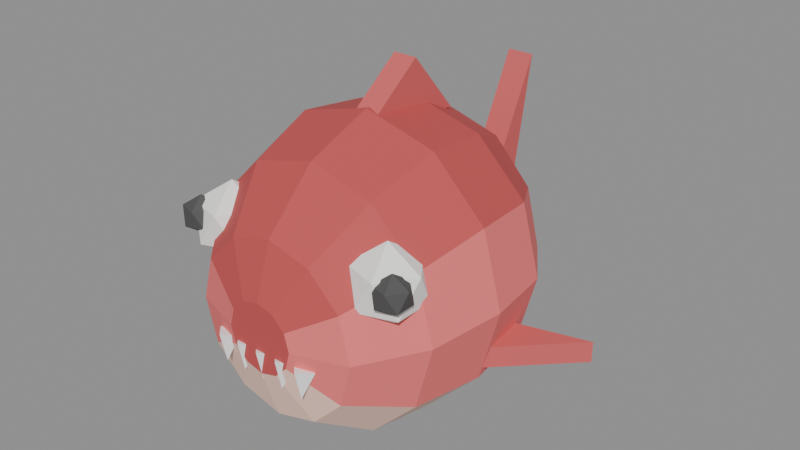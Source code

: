 # Source: Minion.blend  (saved by Blender 4.2.66; exported with 4.5.12 LTS)
import bpy
from mathutils import Matrix  # noqa: F401  (used for matrix-valued properties, if any)

bpy.ops.wm.read_factory_settings(use_empty=True)
scene = bpy.context.scene
scene.name = 'Scene'

# ---- materials (node trees are filled in below, after node groups)
mat_minion_body = bpy.data.materials.new('Minion_Body')
mat_minion_body.diffuse_color = (0.8824, 0.1765, 0.1765, 1.0)
mat_minion_back = bpy.data.materials.new('Minion_Back')
mat_minion_back.diffuse_color = (0.549, 0.07843, 0.07843, 1.0)
mat_minion_belly = bpy.data.materials.new('Minion_Belly')
mat_minion_belly.diffuse_color = (1.0, 0.6667, 0.549, 1.0)
mat_minion_fin = bpy.data.materials.new('Minion_Fin')
mat_minion_fin.diffuse_color = (0.6667, 0.1176, 0.1176, 1.0)
mat_minion_eye = bpy.data.materials.new('Minion_Eye')
mat_minion_eye.diffuse_color = (0.9804, 0.9804, 0.9412, 1.0)
mat_minion_pupil = bpy.data.materials.new('Minion_Pupil')
mat_minion_pupil.diffuse_color = (0.07843, 0.07843, 0.07843, 1.0)
mat_minion_teeth = bpy.data.materials.new('Minion_Teeth')
mat_minion_teeth.diffuse_color = (1.0, 1.0, 1.0, 1.0)

# ---- material node trees
mat_minion_body.use_nodes = True; mat_minion_body.node_tree.nodes.clear()
_N = mat_minion_body.node_tree.nodes; _L = mat_minion_body.node_tree.links
n0 = _N.new('ShaderNodeBsdfPrincipled'); n0.name = 'Principled BSDF'; n0.location = (10, 300)
n0.inputs[0].default_value = (0.8824, 0.1765, 0.1765, 1.0)
n0.inputs[2].default_value = 0.8
n1 = _N.new('ShaderNodeOutputMaterial'); n1.name = 'Material Output'; n1.location = (300, 300)
_L.new(n0.outputs[0], n1.inputs[0])
n1.is_active_output = True
mat_minion_back.use_nodes = True; mat_minion_back.node_tree.nodes.clear()
_N = mat_minion_back.node_tree.nodes; _L = mat_minion_back.node_tree.links
n0 = _N.new('ShaderNodeBsdfPrincipled'); n0.name = 'Principled BSDF'; n0.location = (10, 300)
n0.inputs[0].default_value = (0.549, 0.07843, 0.07843, 1.0)
n0.inputs[2].default_value = 0.8
n1 = _N.new('ShaderNodeOutputMaterial'); n1.name = 'Material Output'; n1.location = (300, 300)
_L.new(n0.outputs[0], n1.inputs[0])
n1.is_active_output = True
mat_minion_belly.use_nodes = True; mat_minion_belly.node_tree.nodes.clear()
_N = mat_minion_belly.node_tree.nodes; _L = mat_minion_belly.node_tree.links
n0 = _N.new('ShaderNodeBsdfPrincipled'); n0.name = 'Principled BSDF'; n0.location = (10, 300)
n0.inputs[0].default_value = (1.0, 0.6667, 0.549, 1.0)
n0.inputs[2].default_value = 0.8
n1 = _N.new('ShaderNodeOutputMaterial'); n1.name = 'Material Output'; n1.location = (300, 300)
_L.new(n0.outputs[0], n1.inputs[0])
n1.is_active_output = True
mat_minion_fin.use_nodes = True; mat_minion_fin.node_tree.nodes.clear()
_N = mat_minion_fin.node_tree.nodes; _L = mat_minion_fin.node_tree.links
n0 = _N.new('ShaderNodeBsdfPrincipled'); n0.name = 'Principled BSDF'; n0.location = (10, 300)
n0.inputs[0].default_value = (0.6667, 0.1176, 0.1176, 1.0)
n0.inputs[2].default_value = 0.8
n1 = _N.new('ShaderNodeOutputMaterial'); n1.name = 'Material Output'; n1.location = (300, 300)
_L.new(n0.outputs[0], n1.inputs[0])
n1.is_active_output = True
mat_minion_eye.use_nodes = True; mat_minion_eye.node_tree.nodes.clear()
_N = mat_minion_eye.node_tree.nodes; _L = mat_minion_eye.node_tree.links
n0 = _N.new('ShaderNodeBsdfPrincipled'); n0.name = 'Principled BSDF'; n0.location = (10, 300)
n0.inputs[0].default_value = (0.9804, 0.9804, 0.9412, 1.0)
n0.inputs[2].default_value = 0.8
n1 = _N.new('ShaderNodeOutputMaterial'); n1.name = 'Material Output'; n1.location = (300, 300)
_L.new(n0.outputs[0], n1.inputs[0])
n1.is_active_output = True
mat_minion_pupil.use_nodes = True; mat_minion_pupil.node_tree.nodes.clear()
_N = mat_minion_pupil.node_tree.nodes; _L = mat_minion_pupil.node_tree.links
n0 = _N.new('ShaderNodeBsdfPrincipled'); n0.name = 'Principled BSDF'; n0.location = (10, 300)
n0.inputs[0].default_value = (0.07843, 0.07843, 0.07843, 1.0)
n0.inputs[2].default_value = 0.8
n1 = _N.new('ShaderNodeOutputMaterial'); n1.name = 'Material Output'; n1.location = (300, 300)
_L.new(n0.outputs[0], n1.inputs[0])
n1.is_active_output = True
mat_minion_teeth.use_nodes = True; mat_minion_teeth.node_tree.nodes.clear()
_N = mat_minion_teeth.node_tree.nodes; _L = mat_minion_teeth.node_tree.links
n0 = _N.new('ShaderNodeBsdfPrincipled'); n0.name = 'Principled BSDF'; n0.location = (10, 300)
n0.inputs[0].default_value = (1.0, 1.0, 1.0, 1.0)
n0.inputs[2].default_value = 0.8
n1 = _N.new('ShaderNodeOutputMaterial'); n1.name = 'Material Output'; n1.location = (300, 300)
_L.new(n0.outputs[0], n1.inputs[0])
n1.is_active_output = True

# ---- meshes
me_minion = bpy.data.meshes.new('Minion')
me_minion.from_pydata([(0.0, -10.0, 9.5), (1.0, -10.0, 9.232), (1.732, -10.0, 8.5), (2.0, -10.0, 7.5), (1.732, -10.0, 6.5), (1.0, -10.0, 5.768), (2.449e-16, -10.0, 5.5), (-1.0, -10.0, 5.768), (-1.732, -10.0, 6.5), (-2.0, -10.0, 7.5), (-1.732, -10.0, 8.5), (-1.0, -10.0, 9.232), (0.0, -9.0, 12.5), (2.5, -9.0, 11.83), (4.33, -9.0, 10.0), (5.0, -9.0, 7.5), (4.33, -9.0, 5.0), (2.5, -9.0, 3.17), (6.123e-16, -9.0, 2.5), (-2.5, -9.0, 3.17), (-4.33, -9.0, 5.0), (-5.0, -9.0, 7.5), (-4.33, -9.0, 10.0), (-2.5, -9.0, 11.83), (0.0, -6.0, 15.5), (3.75, -6.0, 14.5), (6.495, -6.0, 11.75), (7.5, -6.0, 8.0), (6.495, -6.0, 4.25), (3.75, -6.0, 1.505), (9.185e-16, -6.0, 0.5), (-3.75, -6.0, 1.505), (-6.495, -6.0, 4.25), (-7.5, -6.0, 8.0), (-6.495, -6.0, 11.75), (-3.75, -6.0, 14.5), (0.0, -2.0, 17.0), (4.25, -2.0, 15.86), (7.361, -2.0, 12.75), (8.5, -2.0, 8.5), (7.361, -2.0, 4.25), (4.25, -2.0, 1.139), (1.041e-15, -2.0, 0.0), (-4.25, -2.0, 1.139), (-7.361, -2.0, 4.25), (-8.5, -2.0, 8.5), (-7.361, -2.0, 12.75), (-4.25, -2.0, 15.86), (0.0, 2.0, 16.5), (4.0, 2.0, 15.43), (6.928, 2.0, 12.5), (8.0, 2.0, 8.5), (6.928, 2.0, 4.5), (4.0, 2.0, 1.572), (9.797e-16, 2.0, 0.5), (-4.0, 2.0, 1.572), (-6.928, 2.0, 4.5), (-8.0, 2.0, 8.5), (-6.928, 2.0, 12.5), (-4.0, 2.0, 15.43), (0.0, 5.0, 15.0), (3.0, 5.0, 14.13), (5.196, 5.0, 11.75), (6.0, 5.0, 8.5), (5.196, 5.0, 5.25), (3.0, 5.0, 2.871), (7.348e-16, 5.0, 2.0), (-3.0, 5.0, 2.871), (-5.196, 5.0, 5.25), (-6.0, 5.0, 8.5), (-5.196, 5.0, 11.75), (-3.0, 5.0, 14.13), (0.0, 7.5, 12.0), (1.5, 7.5, 11.53), (2.598, 7.5, 10.25), (3.0, 7.5, 8.5), (2.598, 7.5, 6.75), (1.5, 7.5, 5.469), (3.674e-16, 7.5, 5.0), (-1.5, 7.5, 5.469), (-2.598, 7.5, 6.75), (-3.0, 7.5, 8.5), (-2.598, 7.5, 10.25), (-1.5, 7.5, 11.53), (0.0, 8.5, 10.5), (0.75, 8.5, 10.23), (1.299, 8.5, 9.5), (1.5, 8.5, 8.5), (1.299, 8.5, 7.5), (0.75, 8.5, 6.768), (1.837e-16, 8.5, 6.5), (-0.75, 8.5, 6.768), (-1.299, 8.5, 7.5), (-1.5, 8.5, 8.5), (-1.299, 8.5, 9.5), (-0.75, 8.5, 10.23), (0.8, 7.5, 8.5), (0.8, 11.5, 16.5), (0.8, 10.0, 8.5), (0.8, 11.5, 0.5), (-0.8, 7.5, 8.5), (-0.8, 11.5, 16.5), (-0.8, 10.0, 8.5), (-0.8, 11.5, 0.5), (0.7, -3.0, 16.0), (0.7, 1.0, 19.0), (0.7, 4.0, 15.5), (-0.7, -3.0, 16.0), (-0.7, 1.0, 19.0), (-0.7, 4.0, 15.5), (7.5, -2.0, 6.1), (11.5, 2.0, 6.1), (7.5, 1.0, 6.1), (7.5, -2.0, 4.9), (11.5, 2.0, 4.9), (7.5, 1.0, 4.9), (5.2, -6.5, 8.8), (6.792, -7.657, 10.02), (4.592, -8.371, 10.02), (3.232, -6.5, 10.02), (4.592, -4.629, 10.02), (6.792, -5.343, 10.02), (5.808, -8.371, 11.98), (3.608, -7.657, 11.98), (3.608, -5.343, 11.98), (5.808, -4.629, 11.98), (7.168, -6.5, 11.98), (5.2, -6.5, 13.2), (6.4, -7.6, 10.2), (7.196, -8.178, 10.81), (6.096, -8.536, 10.81), (5.416, -7.6, 10.81), (6.096, -6.664, 10.81), (7.196, -7.022, 10.81), (6.704, -8.536, 11.79), (5.604, -8.178, 11.79), (5.604, -7.022, 11.79), (6.704, -6.664, 11.79), (7.384, -7.6, 11.79), (6.4, -7.6, 12.4), (-7.5, -2.0, 6.1), (-11.5, 2.0, 6.1), (-7.5, 1.0, 6.1), (-7.5, -2.0, 4.9), (-11.5, 2.0, 4.9), (-7.5, 1.0, 4.9), (-5.2, -6.5, 8.8), (-3.608, -7.657, 10.02), (-5.808, -8.371, 10.02), (-7.168, -6.5, 10.02), (-5.808, -4.629, 10.02), (-3.608, -5.343, 10.02), (-4.592, -8.371, 11.98), (-6.792, -7.657, 11.98), (-6.792, -5.343, 11.98), (-4.592, -4.629, 11.98), (-3.232, -6.5, 11.98), (-5.2, -6.5, 13.2), (-6.4, -7.6, 10.2), (-5.604, -8.178, 10.81), (-6.704, -8.536, 10.81), (-7.384, -7.6, 10.81), (-6.704, -6.664, 10.81), (-5.604, -7.022, 10.81), (-6.096, -8.536, 11.79), (-7.196, -8.178, 11.79), (-7.196, -7.022, 11.79), (-6.096, -6.664, 11.79), (-5.416, -7.6, 11.79), (-6.4, -7.6, 12.4), (-0.6, -9.6, 6.7), (-2.6, -10.29, 6.829), (-1.9, -9.6, 6.7), (-1.3, -10.29, 6.829), (-2.6, -8.912, 6.571), (0.7, -9.6, 6.7), (-3.3, -9.6, 6.7), (-2.6, -9.9, 5.1), (0.0, -10.29, 6.829), (-1.3, -8.912, 6.571), (2.0, -9.6, 6.7), (-2.0, -9.6, 6.7), (-1.3, -9.9, 5.1), (1.3, -10.29, 6.829), (0.0, -8.912, 6.571), (3.3, -9.6, 6.7), (-0.7, -9.6, 6.7), (0.0, -9.9, 5.1), (2.6, -10.29, 6.829), (1.3, -8.912, 6.571), (0.6, -9.6, 6.7), (1.3, -9.9, 5.1), (2.6, -8.912, 6.571), (1.9, -9.6, 6.7), (2.6, -9.9, 5.1)], [], [(1, 12, 0), (1, 14, 13), (3, 14, 2), (3, 16, 15), (4, 17, 16), (6, 17, 5), (7, 18, 6), (8, 19, 7), (9, 20, 8), (9, 22, 21), (11, 22, 10), (0, 23, 11), (12, 25, 24), (13, 26, 25), (14, 27, 26), (15, 28, 27), (16, 29, 28), (17, 30, 29), (19, 30, 18), (20, 31, 19), (21, 32, 20), (22, 33, 21), (23, 34, 22), (12, 35, 23), (24, 37, 36), (25, 38, 37), (26, 39, 38), (27, 40, 39), (28, 41, 40), (29, 42, 41), (31, 42, 30), (32, 43, 31), (33, 44, 32), (34, 45, 33), (35, 46, 34), (24, 47, 35), (36, 49, 48), (38, 49, 37), (38, 51, 50), (40, 51, 39), (41, 52, 40), (41, 54, 53), (43, 54, 42), (44, 55, 43), (45, 56, 44), (46, 57, 45), (47, 58, 46), (36, 59, 47), (48, 61, 60), (49, 62, 61), (50, 63, 62), (52, 63, 51), (53, 64, 52), (54, 65, 53), (54, 67, 66), (55, 68, 67), (56, 69, 68), (58, 69, 57), (59, 70, 58), (48, 71, 59), (61, 72, 60), (62, 73, 61), (63, 74, 62), (63, 76, 75), (64, 77, 76), (65, 78, 77), (67, 78, 66), (68, 79, 67), (69, 80, 68), (69, 82, 81), (70, 83, 82), (71, 72, 83), (73, 84, 72), (74, 85, 73), (75, 86, 74), (75, 88, 87), (76, 89, 88), (77, 90, 89), (79, 90, 78), (80, 91, 79), (81, 92, 80), (81, 94, 93), (82, 95, 94), (83, 84, 95), (8, 4, 0), (93, 94, 87), (96, 98, 97), (100, 102, 103), (96, 101, 100), (97, 102, 101), (98, 103, 102), (99, 100, 103), (104, 106, 105), (109, 107, 108), (104, 108, 107), (105, 109, 108), (106, 107, 109), (110, 111, 112), (115, 114, 113), (114, 110, 113), (115, 111, 114), (113, 112, 115), (116, 117, 118), (117, 116, 121), (116, 118, 119), (116, 119, 120), (116, 120, 121), (117, 121, 126), (118, 117, 122), (119, 118, 123), (120, 119, 124), (121, 120, 125), (117, 126, 122), (118, 122, 123), (119, 123, 124), (120, 124, 125), (121, 125, 126), (122, 126, 127), (123, 122, 127), (124, 123, 127), (125, 124, 127), (126, 125, 127), (128, 129, 130), (129, 128, 133), (128, 130, 131), (128, 131, 132), (128, 132, 133), (129, 133, 138), (130, 129, 134), (131, 130, 135), (132, 131, 136), (133, 132, 137), (129, 138, 134), (130, 134, 135), (131, 135, 136), (132, 136, 137), (133, 137, 138), (134, 138, 139), (135, 134, 139), (136, 135, 139), (137, 136, 139), (138, 137, 139), (140, 142, 141), (145, 143, 144), (140, 144, 143), (141, 145, 144), (142, 143, 145), (146, 147, 148), (147, 146, 151), (146, 148, 149), (146, 149, 150), (146, 150, 151), (147, 151, 156), (148, 147, 152), (149, 148, 153), (150, 149, 154), (151, 150, 155), (147, 156, 152), (148, 152, 153), (149, 153, 154), (150, 154, 155), (151, 155, 156), (152, 156, 157), (153, 152, 157), (154, 153, 157), (155, 154, 157), (156, 155, 157), (158, 159, 160), (159, 158, 163), (158, 160, 161), (158, 161, 162), (158, 162, 163), (159, 163, 168), (160, 159, 164), (161, 160, 165), (162, 161, 166), (163, 162, 167), (159, 168, 164), (160, 164, 165), (161, 165, 166), (162, 166, 167), (163, 167, 168), (164, 168, 169), (165, 164, 169), (166, 165, 169), (167, 166, 169), (168, 167, 169), (173, 182, 170), (170, 182, 179), (171, 177, 172), (3, 4, 16), (4, 5, 17), (172, 177, 174), (178, 187, 175), (171, 174, 176), (174, 177, 176), (175, 187, 184), (183, 191, 180), (176, 177, 171), (179, 173, 170), (179, 182, 181), (180, 191, 189), (188, 194, 185), (181, 182, 173), (175, 186, 178), (184, 187, 186), (185, 194, 192), (3, 15, 14), (186, 187, 178), (189, 183, 180), (189, 191, 190), (6, 18, 17), (1, 13, 12), (190, 191, 183), (192, 188, 185), (192, 194, 193), (1, 2, 14), (7, 19, 18), (193, 194, 188), (8, 20, 19), (9, 21, 20), (9, 10, 22), (11, 23, 22), (0, 12, 23), (12, 13, 25), (13, 14, 26), (14, 15, 27), (15, 16, 28), (16, 17, 29), (17, 18, 30), (19, 31, 30), (20, 32, 31), (21, 33, 32), (22, 34, 33), (23, 35, 34), (12, 24, 35), (24, 25, 37), (25, 26, 38), (26, 27, 39), (27, 28, 40), (28, 29, 41), (29, 30, 42), (31, 43, 42), (32, 44, 43), (33, 45, 44), (34, 46, 45), (35, 47, 46), (24, 36, 47), (36, 37, 49), (38, 50, 49), (38, 39, 51), (40, 52, 51), (41, 53, 52), (41, 42, 54), (43, 55, 54), (44, 56, 55), (45, 57, 56), (46, 58, 57), (47, 59, 58), (36, 48, 59), (48, 49, 61), (49, 50, 62), (50, 51, 63), (52, 64, 63), (53, 65, 64), (54, 66, 65), (54, 55, 67), (55, 56, 68), (56, 57, 69), (58, 70, 69), (59, 71, 70), (48, 60, 71), (61, 73, 72), (62, 74, 73), (63, 75, 74), (63, 64, 76), (64, 65, 77), (65, 66, 78), (67, 79, 78), (68, 80, 79), (69, 81, 80), (69, 70, 82), (70, 71, 83), (71, 60, 72), (73, 85, 84), (74, 86, 85), (75, 87, 86), (75, 76, 88), (76, 77, 89), (77, 78, 90), (79, 91, 90), (80, 92, 91), (81, 93, 92), (81, 82, 94), (82, 83, 95), (83, 72, 84), (0, 11, 10), (10, 9, 0), (9, 8, 0), (8, 7, 6), (6, 5, 4), (4, 3, 0), (3, 2, 0), (2, 1, 0), (8, 6, 4), (95, 84, 85), (85, 86, 95), (86, 87, 94), (95, 86, 94), (87, 88, 92), (88, 89, 91), (89, 90, 91), (91, 92, 88), (92, 93, 87), (96, 99, 98), (100, 101, 102), (96, 97, 101), (97, 98, 102), (98, 99, 103), (99, 96, 100), (104, 105, 108), (105, 106, 109), (106, 104, 107), (114, 111, 110), (115, 112, 111), (113, 110, 112), (140, 141, 144), (141, 142, 145), (142, 140, 143), (171, 172, 174), (179, 181, 173), (175, 184, 186), (189, 190, 183), (192, 193, 188)])
me_minion.polygons.foreach_set('material_index', [1, 1, 0, 0, 2, 2, 2, 2, 0, 0, 1, 1, 1, 1, 0, 0, 2, 2, 2, 2, 0, 0, 1, 1, 1, 1, 0, 0, 2, 2, 2, 2, 0, 0, 1, 1, 1, 1, 0, 0, 2, 2, 2, 2, 0, 0, 1, 1, 1, 1, 0, 0, 2, 2, 2, 2, 0, 0, 1, 1, 1, 1, 0, 0, 2, 2, 2, 2, 0, 0, 1, 1, 1, 1, 0, 0, 2, 2, 2, 2, 0, 0, 1, 1, 1, 1, 3, 3, 3, 3, 3, 3, 3, 3, 3, 3, 3, 3, 3, 3, 3, 3, 4, 4, 4, 4, 4, 4, 4, 4, 4, 4, 4, 4, 4, 4, 4, 4, 4, 4, 4, 4, 5, 5, 5, 5, 5, 5, 5, 5, 5, 5, 5, 5, 5, 5, 5, 5, 5, 5, 5, 5, 3, 3, 3, 3, 3, 4, 4, 4, 4, 4, 4, 4, 4, 4, 4, 4, 4, 4, 4, 4, 4, 4, 4, 4, 4, 5, 5, 5, 5, 5, 5, 5, 5, 5, 5, 5, 5, 5, 5, 5, 5, 5, 5, 5, 5, 6, 6, 6, 0, 2, 6, 6, 6, 6, 6, 6, 6, 6, 6, 6, 6, 6, 6, 6, 6, 0, 6, 6, 6, 2, 1, 6, 6, 6, 1, 2, 6, 2, 0, 0, 1, 1, 1, 1, 0, 0, 2, 2, 2, 2, 0, 0, 1, 1, 1, 1, 0, 0, 2, 2, 2, 2, 0, 0, 1, 1, 1, 1, 0, 0, 2, 2, 2, 2, 0, 0, 1, 1, 1, 1, 0, 0, 2, 2, 2, 2, 0, 0, 1, 1, 1, 1, 0, 0, 2, 2, 2, 2, 0, 0, 1, 1, 1, 1, 0, 0, 2, 2, 2, 2, 0, 0, 1, 1, 1, 1, 1, 1, 1, 1, 1, 1, 1, 1, 1, 1, 1, 1, 1, 1, 1, 1, 3, 3, 3, 3, 3, 3, 3, 3, 3, 3, 3, 3, 3, 3, 3, 6, 6, 6, 6, 6])
me_minion.materials.append(mat_minion_body)
me_minion.materials.append(mat_minion_back)
me_minion.materials.append(mat_minion_belly)
me_minion.materials.append(mat_minion_fin)
me_minion.materials.append(mat_minion_eye)
me_minion.materials.append(mat_minion_pupil)
me_minion.materials.append(mat_minion_teeth)
me_minion.update()

# ---- objects
ob_minion = bpy.data.objects.new('Minion', me_minion)

# ---- transforms, parenting, visibility, modifiers, constraints
ob_minion.location = (0.0, 0.0, 0.0)

# ---- collection membership
scene.collection.objects.link(ob_minion)

# ---- scene / render settings (as saved in the file)
scene.frame_start = 1; scene.frame_end = 250; scene.frame_set(1)
scene.render.engine = 'BLENDER_EEVEE_NEXT'
bpy.context.view_layer.update()

# ---- added for rendering (the .blend has no active camera and no usable light): camera, sun + grey world if the file has none
cam_auto = bpy.data.cameras.new('AutoCamera')
cam_auto.lens = 50.0
cam_auto.sensor_width = 36.0
cam_auto.clip_end = 1000.0
ob_auto_camera = bpy.data.objects.new('AutoCamera', cam_auto)
scene.collection.objects.link(ob_auto_camera)
ob_auto_camera.location = (34.1797, -40.4097, 36.8438)
ob_auto_camera.rotation_euler = (1.09748, -7.21219e-08, 0.694738)
scene.camera = ob_auto_camera
light_auto_sun = bpy.data.lights.new('AutoSun', 'SUN')
light_auto_sun.energy = 3.0
light_auto_sun.angle = 0.0523599
ob_auto_sun = bpy.data.objects.new('AutoSun', light_auto_sun)
scene.collection.objects.link(ob_auto_sun)
ob_auto_sun.rotation_euler = (0.872665, 0.174533, 0.523599)
if scene.world is None:
    world_auto = bpy.data.worlds.new('AutoWorld')
    world_auto.color = (0.3, 0.3, 0.3)
    scene.world = world_auto
bpy.context.view_layer.update()
